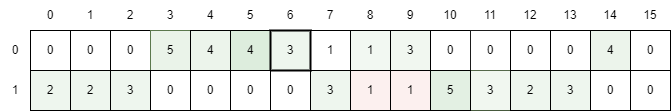

The diagram above was exported from draw.io. Its source (the exported page's mxGraphModel, read from the mxfile embedded in the PNG):
<mxGraphModel dx="2074" dy="1204" grid="1" gridSize="10" guides="1" tooltips="1" connect="1" arrows="1" fold="1" page="1" pageScale="1" pageWidth="850" pageHeight="1100" math="0" shadow="0">
  <root>
    <mxCell id="0" />
    <mxCell id="1" parent="0" />
    <mxCell id="2" value="" style="rounded=0;whiteSpace=wrap;html=1;strokeWidth=1;" vertex="1" parent="1">
      <mxGeometry x="480" y="520" width="40" height="40" as="geometry" />
    </mxCell>
    <mxCell id="3" value="" style="rounded=0;whiteSpace=wrap;html=1;fillColor=none;strokeWidth=1;" vertex="1" parent="1">
      <mxGeometry x="480" y="560" width="40" height="40" as="geometry" />
    </mxCell>
    <mxCell id="4" value="3" style="rounded=0;whiteSpace=wrap;html=1;fillColor=#d5e8d4;strokeColor=#82b366;opacity=35;" vertex="1" parent="1">
      <mxGeometry x="400" y="520" width="40" height="40" as="geometry" />
    </mxCell>
    <mxCell id="5" value="1" style="rounded=0;whiteSpace=wrap;html=1;fillColor=#f8cecc;strokeColor=#b85450;opacity=30;" vertex="1" parent="1">
      <mxGeometry x="400" y="560" width="40" height="40" as="geometry" />
    </mxCell>
    <mxCell id="6" value="&lt;div&gt;&lt;br&gt;&lt;/div&gt;" style="rounded=0;whiteSpace=wrap;html=1;fillColor=none;" vertex="1" parent="1">
      <mxGeometry x="400" y="560" width="40" height="40" as="geometry" />
    </mxCell>
    <mxCell id="7" value="" style="rounded=0;whiteSpace=wrap;html=1;fillColor=none;strokeWidth=1;" vertex="1" parent="1">
      <mxGeometry x="400" y="520" width="40" height="40" as="geometry" />
    </mxCell>
    <mxCell id="8" value="4" style="rounded=0;whiteSpace=wrap;html=1;fillColor=#d5e8d4;strokeColor=#82b366;opacity=80;" vertex="1" parent="1">
      <mxGeometry x="240" y="520" width="40" height="40" as="geometry" />
    </mxCell>
    <mxCell id="9" value="" style="rounded=0;whiteSpace=wrap;html=1;fillColor=none;strokeWidth=1;" vertex="1" parent="1">
      <mxGeometry x="240" y="520" width="40" height="40" as="geometry" />
    </mxCell>
    <mxCell id="10" value="" style="rounded=0;whiteSpace=wrap;html=1;fillColor=none;strokeWidth=1;" vertex="1" parent="1">
      <mxGeometry x="160" y="520" width="40" height="40" as="geometry" />
    </mxCell>
    <mxCell id="11" value="0" style="rounded=0;whiteSpace=wrap;html=1;opacity=30;" vertex="1" parent="1">
      <mxGeometry x="160" y="560" width="40" height="40" as="geometry" />
    </mxCell>
    <mxCell id="12" value="3" style="rounded=0;whiteSpace=wrap;html=1;fillColor=#d5e8d4;strokeColor=#82b366;opacity=40;" vertex="1" parent="1">
      <mxGeometry x="120" y="560" width="40" height="40" as="geometry" />
    </mxCell>
    <mxCell id="13" value="" style="rounded=0;whiteSpace=wrap;html=1;fillColor=none;strokeWidth=1;" vertex="1" parent="1">
      <mxGeometry x="120" y="560" width="40" height="40" as="geometry" />
    </mxCell>
    <mxCell id="14" value="2" style="rounded=0;whiteSpace=wrap;html=1;fillColor=#d5e8d4;strokeColor=#82b366;opacity=40;" vertex="1" parent="1">
      <mxGeometry x="40" y="560" width="40" height="40" as="geometry" />
    </mxCell>
    <mxCell id="15" value="" style="rounded=0;whiteSpace=wrap;html=1;fillColor=none;strokeWidth=1;" vertex="1" parent="1">
      <mxGeometry x="40" y="560" width="40" height="40" as="geometry" />
    </mxCell>
    <mxCell id="16" value="0" style="rounded=0;whiteSpace=wrap;html=1;" vertex="1" parent="1">
      <mxGeometry x="40" y="520" width="40" height="40" as="geometry" />
    </mxCell>
    <mxCell id="17" value="0" style="rounded=0;whiteSpace=wrap;html=1;" vertex="1" parent="1">
      <mxGeometry x="80" y="520" width="40" height="40" as="geometry" />
    </mxCell>
    <mxCell id="18" value="0" style="rounded=0;whiteSpace=wrap;html=1;" vertex="1" parent="1">
      <mxGeometry x="120" y="520" width="40" height="40" as="geometry" />
    </mxCell>
    <mxCell id="19" value="4" style="rounded=0;whiteSpace=wrap;html=1;opacity=45;fillColor=#d5e8d4;strokeColor=#82b366;" vertex="1" parent="1">
      <mxGeometry x="200" y="520" width="40" height="40" as="geometry" />
    </mxCell>
    <mxCell id="20" value="3" style="rounded=0;whiteSpace=wrap;html=1;fillColor=#d5e8d4;strokeColor=#82b366;opacity=40;" vertex="1" parent="1">
      <mxGeometry x="280" y="520" width="40" height="40" as="geometry" />
    </mxCell>
    <mxCell id="21" value="1" style="rounded=0;whiteSpace=wrap;html=1;" vertex="1" parent="1">
      <mxGeometry x="320" y="520" width="40" height="40" as="geometry" />
    </mxCell>
    <mxCell id="22" value="1" style="rounded=0;whiteSpace=wrap;html=1;fillColor=#d5e8d4;strokeColor=#82b366;opacity=30;" vertex="1" parent="1">
      <mxGeometry x="360" y="520" width="40" height="40" as="geometry" />
    </mxCell>
    <mxCell id="23" value="0" style="rounded=0;whiteSpace=wrap;html=1;" vertex="1" parent="1">
      <mxGeometry x="440" y="520" width="40" height="40" as="geometry" />
    </mxCell>
    <mxCell id="24" value="0" style="rounded=0;whiteSpace=wrap;html=1;opacity=30;" vertex="1" parent="1">
      <mxGeometry x="480" y="520" width="40" height="40" as="geometry" />
    </mxCell>
    <mxCell id="25" value="0" style="rounded=0;whiteSpace=wrap;html=1;" vertex="1" parent="1">
      <mxGeometry x="520" y="520" width="40" height="40" as="geometry" />
    </mxCell>
    <mxCell id="26" value="0" style="rounded=0;whiteSpace=wrap;html=1;" vertex="1" parent="1">
      <mxGeometry x="560" y="520" width="40" height="40" as="geometry" />
    </mxCell>
    <mxCell id="27" value="0" style="rounded=0;whiteSpace=wrap;html=1;" vertex="1" parent="1">
      <mxGeometry x="640" y="520" width="40" height="40" as="geometry" />
    </mxCell>
    <mxCell id="28" value="2" style="rounded=0;whiteSpace=wrap;html=1;fillColor=#d5e8d4;strokeColor=#82b366;opacity=40;" vertex="1" parent="1">
      <mxGeometry x="80" y="560" width="40" height="40" as="geometry" />
    </mxCell>
    <mxCell id="29" value="0" style="rounded=0;whiteSpace=wrap;html=1;" vertex="1" parent="1">
      <mxGeometry x="200" y="560" width="40" height="40" as="geometry" />
    </mxCell>
    <mxCell id="30" value="0" style="rounded=0;whiteSpace=wrap;html=1;opacity=30;" vertex="1" parent="1">
      <mxGeometry x="240" y="560" width="40" height="40" as="geometry" />
    </mxCell>
    <mxCell id="31" value="0" style="rounded=0;whiteSpace=wrap;html=1;" vertex="1" parent="1">
      <mxGeometry x="280" y="560" width="40" height="40" as="geometry" />
    </mxCell>
    <mxCell id="32" value="3" style="rounded=0;whiteSpace=wrap;html=1;fillColor=#d5e8d4;strokeColor=#82b366;opacity=40;" vertex="1" parent="1">
      <mxGeometry x="320" y="560" width="40" height="40" as="geometry" />
    </mxCell>
    <mxCell id="33" value="5" style="rounded=0;whiteSpace=wrap;html=1;fillColor=#d5e8d4;strokeColor=#82b366;opacity=65;" vertex="1" parent="1">
      <mxGeometry x="440" y="560" width="40" height="40" as="geometry" />
    </mxCell>
    <mxCell id="34" value="3" style="rounded=0;whiteSpace=wrap;html=1;fillColor=#d5e8d4;strokeColor=#82b366;opacity=35;" vertex="1" parent="1">
      <mxGeometry x="480" y="560" width="40" height="40" as="geometry" />
    </mxCell>
    <mxCell id="35" value="2" style="rounded=0;whiteSpace=wrap;html=1;fillColor=#d5e8d4;strokeColor=#82b366;opacity=40;" vertex="1" parent="1">
      <mxGeometry x="520" y="560" width="40" height="40" as="geometry" />
    </mxCell>
    <mxCell id="36" value="3" style="rounded=0;whiteSpace=wrap;html=1;fillColor=#d5e8d4;strokeColor=#82b366;opacity=40;" vertex="1" parent="1">
      <mxGeometry x="560" y="560" width="40" height="40" as="geometry" />
    </mxCell>
    <mxCell id="37" value="0" style="rounded=0;whiteSpace=wrap;html=1;" vertex="1" parent="1">
      <mxGeometry x="600" y="560" width="40" height="40" as="geometry" />
    </mxCell>
    <mxCell id="38" value="0" style="rounded=0;whiteSpace=wrap;html=1;" vertex="1" parent="1">
      <mxGeometry x="640" y="560" width="40" height="40" as="geometry" />
    </mxCell>
    <mxCell id="39" value="0" style="text;html=1;align=center;verticalAlign=middle;whiteSpace=wrap;rounded=0;" vertex="1" parent="1">
      <mxGeometry x="40" y="490" width="40" height="30" as="geometry" />
    </mxCell>
    <mxCell id="40" value="1" style="text;html=1;align=center;verticalAlign=middle;whiteSpace=wrap;rounded=0;" vertex="1" parent="1">
      <mxGeometry x="80" y="490" width="40" height="30" as="geometry" />
    </mxCell>
    <mxCell id="41" value="2" style="text;html=1;align=center;verticalAlign=middle;whiteSpace=wrap;rounded=0;" vertex="1" parent="1">
      <mxGeometry x="120" y="490" width="40" height="30" as="geometry" />
    </mxCell>
    <mxCell id="42" value="3" style="text;html=1;align=center;verticalAlign=middle;whiteSpace=wrap;rounded=0;" vertex="1" parent="1">
      <mxGeometry x="160" y="490" width="40" height="30" as="geometry" />
    </mxCell>
    <mxCell id="43" value="4" style="text;html=1;align=center;verticalAlign=middle;whiteSpace=wrap;rounded=0;" vertex="1" parent="1">
      <mxGeometry x="200" y="490" width="40" height="30" as="geometry" />
    </mxCell>
    <mxCell id="44" value="5" style="text;html=1;align=center;verticalAlign=middle;whiteSpace=wrap;rounded=0;" vertex="1" parent="1">
      <mxGeometry x="240" y="490" width="40" height="30" as="geometry" />
    </mxCell>
    <mxCell id="45" value="6" style="text;html=1;align=center;verticalAlign=middle;whiteSpace=wrap;rounded=0;" vertex="1" parent="1">
      <mxGeometry x="280" y="490" width="40" height="30" as="geometry" />
    </mxCell>
    <mxCell id="46" value="7" style="text;html=1;align=center;verticalAlign=middle;whiteSpace=wrap;rounded=0;" vertex="1" parent="1">
      <mxGeometry x="320" y="490" width="40" height="30" as="geometry" />
    </mxCell>
    <mxCell id="47" value="8" style="text;html=1;align=center;verticalAlign=middle;whiteSpace=wrap;rounded=0;" vertex="1" parent="1">
      <mxGeometry x="360" y="490" width="40" height="30" as="geometry" />
    </mxCell>
    <mxCell id="48" value="9" style="text;html=1;align=center;verticalAlign=middle;whiteSpace=wrap;rounded=0;" vertex="1" parent="1">
      <mxGeometry x="400" y="490" width="40" height="30" as="geometry" />
    </mxCell>
    <mxCell id="49" value="10" style="text;html=1;align=center;verticalAlign=middle;whiteSpace=wrap;rounded=0;" vertex="1" parent="1">
      <mxGeometry x="440" y="490" width="40" height="30" as="geometry" />
    </mxCell>
    <mxCell id="50" value="11" style="text;html=1;align=center;verticalAlign=middle;whiteSpace=wrap;rounded=0;" vertex="1" parent="1">
      <mxGeometry x="480" y="490" width="40" height="30" as="geometry" />
    </mxCell>
    <mxCell id="51" value="12" style="text;html=1;align=center;verticalAlign=middle;whiteSpace=wrap;rounded=0;" vertex="1" parent="1">
      <mxGeometry x="520" y="490" width="40" height="30" as="geometry" />
    </mxCell>
    <mxCell id="52" value="13" style="text;html=1;align=center;verticalAlign=middle;whiteSpace=wrap;rounded=0;" vertex="1" parent="1">
      <mxGeometry x="560" y="490" width="40" height="30" as="geometry" />
    </mxCell>
    <mxCell id="53" value="14" style="text;html=1;align=center;verticalAlign=middle;whiteSpace=wrap;rounded=0;" vertex="1" parent="1">
      <mxGeometry x="600" y="490" width="40" height="30" as="geometry" />
    </mxCell>
    <mxCell id="54" value="15" style="text;html=1;align=center;verticalAlign=middle;whiteSpace=wrap;rounded=0;" vertex="1" parent="1">
      <mxGeometry x="640" y="490" width="40" height="30" as="geometry" />
    </mxCell>
    <mxCell id="55" value="0" style="text;html=1;align=center;verticalAlign=middle;whiteSpace=wrap;rounded=0;" vertex="1" parent="1">
      <mxGeometry x="10" y="525" width="30" height="30" as="geometry" />
    </mxCell>
    <mxCell id="56" value="1" style="text;html=1;align=center;verticalAlign=middle;whiteSpace=wrap;rounded=0;" vertex="1" parent="1">
      <mxGeometry x="10" y="565" width="30" height="30" as="geometry" />
    </mxCell>
    <mxCell id="57" value="5" style="rounded=0;whiteSpace=wrap;html=1;fillColor=#d5e8d4;strokeColor=#82b366;opacity=50;" vertex="1" parent="1">
      <mxGeometry x="160" y="520" width="40" height="40" as="geometry" />
    </mxCell>
    <mxCell id="58" value="1" style="rounded=0;whiteSpace=wrap;html=1;opacity=30;fillColor=#f8cecc;strokeColor=#b85450;" vertex="1" parent="1">
      <mxGeometry x="360" y="560" width="40" height="40" as="geometry" />
    </mxCell>
    <mxCell id="59" value="4" style="rounded=0;whiteSpace=wrap;html=1;fillColor=#d5e8d4;strokeColor=#82b366;opacity=45;" vertex="1" parent="1">
      <mxGeometry x="600" y="520" width="40" height="40" as="geometry" />
    </mxCell>
    <mxCell id="60" value="" style="rounded=0;whiteSpace=wrap;html=1;fillColor=none;strokeWidth=1;" vertex="1" parent="1">
      <mxGeometry x="80" y="560" width="40" height="40" as="geometry" />
    </mxCell>
    <mxCell id="61" value="" style="rounded=0;whiteSpace=wrap;html=1;fillColor=none;strokeWidth=1;" vertex="1" parent="1">
      <mxGeometry x="200" y="520" width="40" height="40" as="geometry" />
    </mxCell>
    <mxCell id="62" value="" style="rounded=0;whiteSpace=wrap;html=1;fillColor=none;strokeWidth=1;" vertex="1" parent="1">
      <mxGeometry x="280" y="520" width="40" height="40" as="geometry" />
    </mxCell>
    <mxCell id="63" value="" style="rounded=0;whiteSpace=wrap;html=1;fillColor=none;strokeWidth=1;" vertex="1" parent="1">
      <mxGeometry x="320" y="560" width="40" height="40" as="geometry" />
    </mxCell>
    <mxCell id="64" value="" style="rounded=0;whiteSpace=wrap;html=1;fillColor=none;strokeWidth=1;" vertex="1" parent="1">
      <mxGeometry x="360" y="520" width="40" height="40" as="geometry" />
    </mxCell>
    <mxCell id="65" value="" style="rounded=0;whiteSpace=wrap;html=1;fillColor=none;strokeWidth=1;" vertex="1" parent="1">
      <mxGeometry x="360" y="560" width="40" height="40" as="geometry" />
    </mxCell>
    <mxCell id="66" value="" style="rounded=0;whiteSpace=wrap;html=1;fillColor=none;strokeWidth=1;" vertex="1" parent="1">
      <mxGeometry x="440" y="560" width="40" height="40" as="geometry" />
    </mxCell>
    <mxCell id="67" value="" style="rounded=0;whiteSpace=wrap;html=1;fillColor=none;strokeWidth=1;" vertex="1" parent="1">
      <mxGeometry x="560" y="560" width="40" height="40" as="geometry" />
    </mxCell>
    <mxCell id="68" value="" style="rounded=0;whiteSpace=wrap;html=1;fillColor=none;strokeWidth=1;" vertex="1" parent="1">
      <mxGeometry x="520" y="560" width="40" height="40" as="geometry" />
    </mxCell>
    <mxCell id="69" value="" style="rounded=0;whiteSpace=wrap;html=1;fillColor=none;strokeWidth=1;" vertex="1" parent="1">
      <mxGeometry x="600" y="520" width="40" height="40" as="geometry" />
    </mxCell>
    <mxCell id="70" value="" style="rounded=0;whiteSpace=wrap;html=1;fillColor=none;strokeWidth=2;" vertex="1" parent="1">
      <mxGeometry x="280" y="520" width="40" height="40" as="geometry" />
    </mxCell>
    <mxCell id="71" value="0" style="rounded=0;whiteSpace=wrap;html=1;" vertex="1" parent="1">
      <mxGeometry x="240" y="560" width="40" height="40" as="geometry" />
    </mxCell>
    <mxCell id="72" value="0" style="rounded=0;whiteSpace=wrap;html=1;" vertex="1" parent="1">
      <mxGeometry x="160" y="560" width="40" height="40" as="geometry" />
    </mxCell>
  </root>
</mxGraphModel>